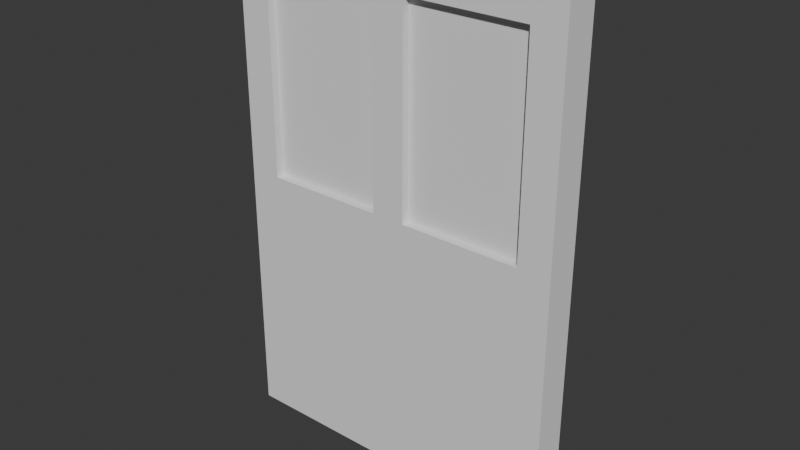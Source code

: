 # Source: WallWindow.blend  (saved by Blender 4.4.30; exported with 4.5.12 LTS)
import bpy
from mathutils import Matrix  # noqa: F401  (used for matrix-valued properties, if any)

bpy.ops.wm.read_factory_settings(use_empty=True)
scene = bpy.context.scene
scene.name = 'Scene'

# ---- collections
col_collection = bpy.data.collections.new('Collection'); scene.collection.children.link(col_collection)

# ---- world
world_world = bpy.data.worlds.new('World'); scene.world = world_world
world_world.use_nodes = True; world_world.node_tree.nodes.clear()
_N = world_world.node_tree.nodes; _L = world_world.node_tree.links
n0 = _N.new('ShaderNodeOutputWorld'); n0.name = 'World Output'; n0.location = (300, 300)
n1 = _N.new('ShaderNodeBackground'); n1.name = 'Background'; n1.location = (10, 300)
n1.inputs[0].default_value = (0.05088, 0.05088, 0.05088, 1.0)
_L.new(n1.outputs[0], n0.inputs[0])
n0.is_active_output = True
world_world.color = (0.05088, 0.05088, 0.05088)
world_world.sun_shadow_jitter_overblur = 0.0

# ---- meshes
me_cube_001 = bpy.data.meshes.new('Cube.001')
me_cube_001.from_pydata([(-1.0, -1.0, -1.0), (-1.0, -1.0, 1.0), (-1.0, 1.0, -1.0), (-1.0, 1.0, 1.0), (1.0, -1.0, -1.0), (1.0, -1.0, 1.0), (1.0, 1.0, -1.0), (1.0, 1.0, 1.0), (0.0, 1.0, -1.0), (0.0, 1.0, 1.0), (0.0, -1.0, -1.0), (0.0, -1.0, 1.0), (-1.0, -1.0, 0.0), (-1.0, 1.0, 0.0), (0.0, -1.0, 0.0), (0.0, 1.0, 0.0), (-0.8586, 1.0, 1.0), (-0.8586, -1.0, 1.0), (-0.8586, 1.0, -1.0), (-0.8586, -1.0, -1.0), (-0.8094, 1.0, 0.04913), (-0.8094, -1.0, 0.04913), (-1.0, -1.0, 0.895), (-1.0, 1.0, 0.895), (0.0, -1.0, 0.895), (0.0, 1.0, 0.895), (-0.8094, 1.0, 0.8459), (-0.8094, -1.0, 0.8459), (-0.04934, 1.0, -1.0), (-0.04934, -1.0, -1.0), (-0.04934, 1.0, 1.0), (-0.09847, 1.0, 0.04913), (-0.04934, -1.0, 1.0), (-0.09847, -1.0, 0.04913), (-0.09847, -1.0, 0.8459), (-0.09847, 1.0, 0.8459), (1.0, -1.0, 0.0), (1.0, 1.0, 0.0), (0.8586, 1.0, 1.0), (0.8586, -1.0, 1.0), (0.8586, 1.0, -1.0), (0.8586, -1.0, -1.0), (0.8094, 1.0, 0.04913), (0.8094, -1.0, 0.04913), (1.0, -1.0, 0.895), (1.0, 1.0, 0.895), (0.8094, 1.0, 0.8459), (0.8094, -1.0, 0.8459), (-0.04934, -1.0, 0.0), (-0.8586, -1.0, 0.0), (-0.8586, -1.0, 0.895), (-0.04934, -1.0, 0.895), (-0.09847, -0.5185, 0.04913), (-0.8094, -0.5185, 0.04913), (-0.8094, -0.5185, 0.8459), (-0.09847, -0.5185, 0.8459), (-0.04934, 1.0, 0.0), (0.04934, -1.0, -1.0), (-0.8586, 1.0, 0.0), (-0.8586, 1.0, 0.895), (0.04934, -1.0, 1.0), (0.09847, -1.0, 0.04913), (0.09847, -1.0, 0.8459), (-0.04934, 1.0, 0.895), (0.04934, -1.0, 0.0), (0.8586, -1.0, 0.0), (0.8586, -1.0, 0.895), (0.04934, -1.0, 0.895), (0.09847, -0.5185, 0.04913), (0.8094, -0.5185, 0.04913), (0.8094, -0.5185, 0.8459), (0.09847, -0.5185, 0.8459), (-1.0, 0.0, -1.0), (-1.0, 0.0, 1.0), (1.0, 0.0, -1.0), (0.0, 0.0, 1.0), (0.0, 0.0, -1.0), (-1.0, 0.0, 0.0), (-0.8586, 0.0, -1.0), (-0.8586, 0.0, 1.0), (-1.0, 0.0, 0.895), (-0.04934, 0.0, 1.0), (-0.04934, 0.0, -1.0), (1.0, 0.0, 1.0), (1.0, 0.0, 0.0), (1.0, 0.0, 0.895), (0.8586, 0.0, 1.0), (0.8586, 0.0, -1.0), (0.04934, 0.0, 1.0), (0.04934, 0.0, -1.0), (-0.09847, 0.5185, 0.04913), (-0.8094, 0.5185, 0.04913), (-0.8094, 0.5185, 0.8459), (-0.09847, 0.5185, 0.8459), (0.04934, 1.0, -1.0), (0.04934, 1.0, 1.0), (0.09847, 1.0, 0.04913), (0.09847, 1.0, 0.8459), (0.04934, 1.0, 0.0), (0.8586, 1.0, 0.0), (0.8586, 1.0, 0.895), (0.04934, 1.0, 0.895), (0.09847, 0.5185, 0.04913), (0.8094, 0.5185, 0.04913), (0.8094, 0.5185, 0.8459), (0.09847, 0.5185, 0.8459)], [], [(82, 28, 8, 76), (35, 63, 56, 31), (75, 88, 95, 9), (50, 17, 1, 22), (88, 60, 39, 86), (79, 73, 1, 17), (89, 57, 10, 76), (82, 76, 10, 29), (41, 4, 36, 65), (8, 15, 98, 94), (81, 30, 16, 79), (86, 39, 5, 83), (19, 49, 12, 0), (65, 36, 44, 66), (78, 18, 28, 82), (59, 23, 3, 16), (29, 48, 49, 19), (89, 76, 8, 94), (86, 83, 7, 38), (72, 78, 19, 0), (81, 79, 17, 32), (51, 32, 17, 50), (34, 27, 54, 55), (18, 2, 13, 58), (15, 56, 63, 25), (74, 4, 41, 87), (49, 50, 22, 12), (101, 95, 38, 100), (10, 57, 64, 14), (40, 99, 37, 6), (74, 87, 40, 6), (14, 24, 51, 48), (24, 11, 32, 51), (75, 81, 32, 11), (10, 14, 48, 29), (63, 59, 16, 30), (58, 13, 23, 59), (78, 82, 29, 19), (66, 44, 5, 39), (31, 56, 58, 20), (90, 91, 92, 93), (94, 98, 99, 40), (100, 38, 7, 45), (67, 66, 39, 60), (57, 41, 65, 64), (26, 59, 63, 35), (20, 91, 90, 31), (14, 64, 67, 24), (87, 41, 57, 89), (25, 63, 30, 9), (15, 25, 101, 98), (24, 67, 60, 11), (62, 71, 70, 47), (75, 11, 60, 88), (33, 21, 49, 48), (21, 27, 50, 49), (27, 34, 51, 50), (34, 33, 48, 51), (52, 55, 54, 53), (21, 33, 52, 53), (33, 34, 55, 52), (27, 21, 53, 54), (61, 64, 65, 43), (43, 65, 66, 47), (47, 66, 67, 62), (62, 67, 64, 61), (68, 69, 70, 71), (43, 69, 68, 61), (61, 68, 71, 62), (47, 70, 69, 43), (20, 58, 59, 26), (25, 9, 95, 101), (36, 84, 85, 44), (8, 28, 56, 15), (44, 85, 83, 5), (99, 100, 45, 37), (35, 93, 92, 26), (12, 22, 80, 77), (97, 46, 104, 105), (72, 2, 18, 78), (28, 18, 58, 56), (87, 89, 94, 40), (75, 9, 30, 81), (4, 74, 84, 36), (22, 1, 73, 80), (79, 16, 3, 73), (0, 12, 77, 72), (88, 86, 38, 95), (31, 90, 93, 35), (26, 92, 91, 20), (96, 42, 99, 98), (42, 46, 100, 99), (46, 97, 101, 100), (97, 96, 98, 101), (102, 105, 104, 103), (42, 96, 102, 103), (96, 97, 105, 102), (46, 42, 103, 104), (37, 45, 85, 84), (45, 7, 83, 85), (13, 77, 80, 23), (6, 37, 84, 74), (23, 80, 73, 3), (2, 72, 77, 13)])
_uv = me_cube_001.uv_layers.new(name='UVMap')
_uv.uv.foreach_set('vector', [0.2353, 0.625, 0.2353, 0.75, 0.25, 0.75, 0.25, 0.625, 0.6057, 0.8953, 0.6119, 0.8897, 0.5, 0.8897, 0.5061, 0.8953, 0.75, 0.625, 0.7647, 0.625, 0.7647, 0.75, 0.75, 0.75, 0.6119, 0.9823, 0.625, 0.9823, 0.625, 1.0, 0.6119, 1.0, 0.7647, 0.625, 0.7647, 0.75, 0.8573, 0.75, 0.8573, 0.625, 0.8573, 0.625, 0.875, 0.625, 0.875, 0.75, 0.8573, 0.75, 0.2353, 0.625, 0.2353, 0.75, 0.25, 0.75, 0.25, 0.625, 0.2353, 0.625, 0.25, 0.625, 0.25, 0.75, 0.2353, 0.75, 0.375, 0.9823, 0.375, 1.0, 0.5, 1.0, 0.5, 0.9823, 0.375, 0.875, 0.5, 0.875, 0.5, 0.8897, 0.375, 0.8897, 0.7647, 0.625, 0.7647, 0.75, 0.8573, 0.75, 0.8573, 0.625, 0.8573, 0.625, 0.8573, 0.75, 0.875, 0.75, 0.875, 0.625, 0.375, 0.9823, 0.5, 0.9823, 0.5, 1.0, 0.375, 1.0, 0.5, 0.9823, 0.5, 1.0, 0.6119, 1.0, 0.6119, 0.9823, 0.1427, 0.625, 0.1427, 0.75, 0.2353, 0.75, 0.2353, 0.625, 0.6119, 0.9823, 0.6119, 1.0, 0.625, 1.0, 0.625, 0.9823, 0.375, 0.8897, 0.5, 0.8897, 0.5, 0.9823, 0.375, 0.9823, 0.2353, 0.625, 0.25, 0.625, 0.25, 0.75, 0.2353, 0.75, 0.8573, 0.625, 0.875, 0.625, 0.875, 0.75, 0.8573, 0.75, 0.125, 0.625, 0.1427, 0.625, 0.1427, 0.75, 0.125, 0.75, 0.7647, 0.625, 0.8573, 0.625, 0.8573, 0.75, 0.7647, 0.75, 0.6119, 0.8897, 0.625, 0.8897, 0.625, 0.9823, 0.6119, 0.9823, 0.6057, 0.8953, 0.6057, 0.9767, 0.6057, 0.9767, 0.6057, 0.8953, 0.375, 0.9823, 0.375, 1.0, 0.5, 1.0, 0.5, 0.9823, 0.5, 0.875, 0.5, 0.8897, 0.6119, 0.8897, 0.6119, 0.875, 0.125, 0.625, 0.125, 0.75, 0.1427, 0.75, 0.1427, 0.625, 0.5, 0.9823, 0.6119, 0.9823, 0.6119, 1.0, 0.5, 1.0, 0.6119, 0.8897, 0.625, 0.8897, 0.625, 0.9823, 0.6119, 0.9823, 0.375, 0.875, 0.375, 0.8897, 0.5, 0.8897, 0.5, 0.875, 0.375, 0.9823, 0.5, 0.9823, 0.5, 1.0, 0.375, 1.0, 0.125, 0.625, 0.1427, 0.625, 0.1427, 0.75, 0.125, 0.75, 0.5, 0.875, 0.6119, 0.875, 0.6119, 0.8897, 0.5, 0.8897, 0.6119, 0.875, 0.625, 0.875, 0.625, 0.8897, 0.6119, 0.8897, 0.75, 0.625, 0.7647, 0.625, 0.7647, 0.75, 0.75, 0.75, 0.375, 0.875, 0.5, 0.875, 0.5, 0.8897, 0.375, 0.8897, 0.6119, 0.8897, 0.6119, 0.9823, 0.625, 0.9823, 0.625, 0.8897, 0.5, 0.9823, 0.5, 1.0, 0.6119, 1.0, 0.6119, 0.9823, 0.1427, 0.625, 0.2353, 0.625, 0.2353, 0.75, 0.1427, 0.75, 0.6119, 0.9823, 0.6119, 1.0, 0.625, 1.0, 0.625, 0.9823, 0.5061, 0.8953, 0.5, 0.8897, 0.5, 0.9823, 0.5061, 0.9767, 0.5061, 0.8953, 0.5061, 0.9767, 0.6057, 0.9767, 0.6057, 0.8953, 0.375, 0.8897, 0.5, 0.8897, 0.5, 0.9823, 0.375, 0.9823, 0.6119, 0.9823, 0.625, 0.9823, 0.625, 1.0, 0.6119, 1.0, 0.6119, 0.8897, 0.6119, 0.9823, 0.625, 0.9823, 0.625, 0.8897, 0.375, 0.8897, 0.375, 0.9823, 0.5, 0.9823, 0.5, 0.8897, 0.6057, 0.9767, 0.6119, 0.9823, 0.6119, 0.8897, 0.6057, 0.8953, 0.5061, 0.9767, 0.5061, 0.9767, 0.5061, 0.8953, 0.5061, 0.8953, 0.5, 0.875, 0.5, 0.8897, 0.6119, 0.8897, 0.6119, 0.875, 0.1427, 0.625, 0.1427, 0.75, 0.2353, 0.75, 0.2353, 0.625, 0.6119, 0.875, 0.6119, 0.8897, 0.625, 0.8897, 0.625, 0.875, 0.5, 0.875, 0.6119, 0.875, 0.6119, 0.8897, 0.5, 0.8897, 0.6119, 0.875, 0.6119, 0.8897, 0.625, 0.8897, 0.625, 0.875, 0.6057, 0.8953, 0.6057, 0.8953, 0.6057, 0.9767, 0.6057, 0.9767, 0.75, 0.625, 0.75, 0.75, 0.7647, 0.75, 0.7647, 0.625, 0.5061, 0.8953, 0.5061, 0.9767, 0.5, 0.9823, 0.5, 0.8897, 0.5061, 0.9767, 0.6057, 0.9767, 0.6119, 0.9823, 0.5, 0.9823, 0.6057, 0.9767, 0.6057, 0.8953, 0.6119, 0.8897, 0.6119, 0.9823, 0.6057, 0.8953, 0.5061, 0.8953, 0.5, 0.8897, 0.6119, 0.8897, 0.5061, 0.8953, 0.6057, 0.8953, 0.6057, 0.9767, 0.5061, 0.9767, 0.5061, 0.9767, 0.5061, 0.8953, 0.5061, 0.8953, 0.5061, 0.9767, 0.5061, 0.8953, 0.6057, 0.8953, 0.6057, 0.8953, 0.5061, 0.8953, 0.6057, 0.9767, 0.5061, 0.9767, 0.5061, 0.9767, 0.6057, 0.9767, 0.5061, 0.8953, 0.5, 0.8897, 0.5, 0.9823, 0.5061, 0.9767, 0.5061, 0.9767, 0.5, 0.9823, 0.6119, 0.9823, 0.6057, 0.9767, 0.6057, 0.9767, 0.6119, 0.9823, 0.6119, 0.8897, 0.6057, 0.8953, 0.6057, 0.8953, 0.6119, 0.8897, 0.5, 0.8897, 0.5061, 0.8953, 0.5061, 0.8953, 0.5061, 0.9767, 0.6057, 0.9767, 0.6057, 0.8953, 0.5061, 0.9767, 0.5061, 0.9767, 0.5061, 0.8953, 0.5061, 0.8953, 0.5061, 0.8953, 0.5061, 0.8953, 0.6057, 0.8953, 0.6057, 0.8953, 0.6057, 0.9767, 0.6057, 0.9767, 0.5061, 0.9767, 0.5061, 0.9767, 0.5061, 0.9767, 0.5, 0.9823, 0.6119, 0.9823, 0.6057, 0.9767, 0.6119, 0.875, 0.625, 0.875, 0.625, 0.8897, 0.6119, 0.8897, 0.5, 0.0, 0.5, 0.125, 0.6119, 0.125, 0.6119, 0.0, 0.375, 0.875, 0.375, 0.8897, 0.5, 0.8897, 0.5, 0.875, 0.6119, 0.0, 0.6119, 0.125, 0.625, 0.125, 0.625, 0.0, 0.5, 0.9823, 0.6119, 0.9823, 0.6119, 1.0, 0.5, 1.0, 0.6057, 0.8953, 0.6057, 0.8953, 0.6057, 0.9767, 0.6057, 0.9767, 0.5, 0.0, 0.6119, 0.0, 0.6119, 0.125, 0.5, 0.125, 0.6057, 0.8953, 0.6057, 0.9767, 0.6057, 0.9767, 0.6057, 0.8953, 0.125, 0.625, 0.125, 0.75, 0.1427, 0.75, 0.1427, 0.625, 0.375, 0.8897, 0.375, 0.9823, 0.5, 0.9823, 0.5, 0.8897, 0.1427, 0.625, 0.2353, 0.625, 0.2353, 0.75, 0.1427, 0.75, 0.75, 0.625, 0.75, 0.75, 0.7647, 0.75, 0.7647, 0.625, 0.375, 0.0, 0.375, 0.125, 0.5, 0.125, 0.5, 0.0, 0.6119, 0.0, 0.625, 0.0, 0.625, 0.125, 0.6119, 0.125, 0.8573, 0.625, 0.8573, 0.75, 0.875, 0.75, 0.875, 0.625, 0.375, 0.0, 0.5, 0.0, 0.5, 0.125, 0.375, 0.125, 0.7647, 0.625, 0.8573, 0.625, 0.8573, 0.75, 0.7647, 0.75, 0.5061, 0.8953, 0.5061, 0.8953, 0.6057, 0.8953, 0.6057, 0.8953, 0.6057, 0.9767, 0.6057, 0.9767, 0.5061, 0.9767, 0.5061, 0.9767, 0.5061, 0.8953, 0.5061, 0.9767, 0.5, 0.9823, 0.5, 0.8897, 0.5061, 0.9767, 0.6057, 0.9767, 0.6119, 0.9823, 0.5, 0.9823, 0.6057, 0.9767, 0.6057, 0.8953, 0.6119, 0.8897, 0.6119, 0.9823, 0.6057, 0.8953, 0.5061, 0.8953, 0.5, 0.8897, 0.6119, 0.8897, 0.5061, 0.8953, 0.6057, 0.8953, 0.6057, 0.9767, 0.5061, 0.9767, 0.5061, 0.9767, 0.5061, 0.8953, 0.5061, 0.8953, 0.5061, 0.9767, 0.5061, 0.8953, 0.6057, 0.8953, 0.6057, 0.8953, 0.5061, 0.8953, 0.6057, 0.9767, 0.5061, 0.9767, 0.5061, 0.9767, 0.6057, 0.9767, 0.5, 0.0, 0.6119, 0.0, 0.6119, 0.125, 0.5, 0.125, 0.6119, 0.0, 0.625, 0.0, 0.625, 0.125, 0.6119, 0.125, 0.5, 0.0, 0.5, 0.125, 0.6119, 0.125, 0.6119, 0.0, 0.375, 0.0, 0.5, 0.0, 0.5, 0.125, 0.375, 0.125, 0.6119, 0.0, 0.6119, 0.125, 0.625, 0.125, 0.625, 0.0, 0.375, 0.0, 0.375, 0.125, 0.5, 0.125, 0.5, 0.0])
me_cube_001.update()

# ---- objects
ob_wallblank = bpy.data.objects.new('WallBlank', me_cube_001)

# ---- transforms, parenting, visibility, modifiers, constraints
ob_wallblank.location = (0.0, 0.0, 2.877)
ob_wallblank.scale = (2.0, 0.2, 3.0)

# ---- collection membership
col_collection.objects.link(ob_wallblank)

# ---- scene / render settings (as saved in the file)
scene.frame_start = 1; scene.frame_end = 250; scene.frame_set(1)
scene.render.engine = 'BLENDER_EEVEE_NEXT'
scene.render.fps = 25
bpy.context.view_layer.update()

# ---- added for rendering (the .blend has no active camera and no usable light): camera, sun
cam_auto = bpy.data.cameras.new('AutoCamera')
cam_auto.lens = 50.0
cam_auto.sensor_width = 36.0
cam_auto.clip_end = 1000.0
ob_auto_camera = bpy.data.objects.new('AutoCamera', cam_auto)
scene.collection.objects.link(ob_auto_camera)
ob_auto_camera.location = (6.68215, -8.01858, 8.22273)
ob_auto_camera.rotation_euler = (1.09748, -7.21219e-08, 0.694738)
scene.camera = ob_auto_camera
light_auto_sun = bpy.data.lights.new('AutoSun', 'SUN')
light_auto_sun.energy = 3.0
light_auto_sun.angle = 0.0523599
ob_auto_sun = bpy.data.objects.new('AutoSun', light_auto_sun)
scene.collection.objects.link(ob_auto_sun)
ob_auto_sun.rotation_euler = (0.872665, 0.174533, 0.523599)
bpy.context.view_layer.update()
